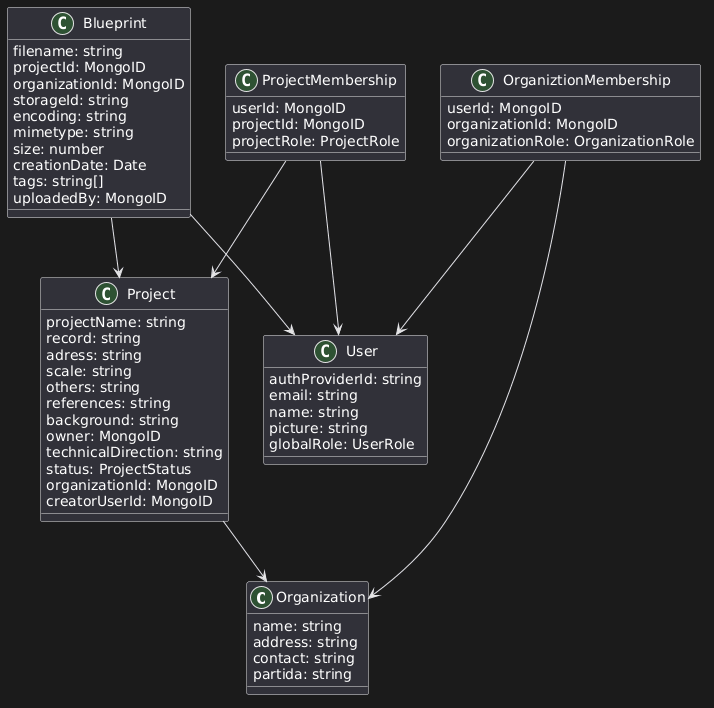

The diagram above was rendered by PlantUML. Its source (embedded in the PNG):
@startuml
class Organization{
  name: string
  address: string
  contact: string
  partida: string
}

class OrganiztionMembership{
  userId: MongoID
  organizationId: MongoID
  organizationRole: OrganizationRole
}

OrganiztionMembership --> Organization 
OrganiztionMembership --> User

class User{
  authProviderId: string
  email: string
  name: string
  picture: string
  globalRole: UserRole
}

class ProjectMembership{
    userId: MongoID
    projectId: MongoID
    projectRole: ProjectRole
}

ProjectMembership --> User
ProjectMembership --> Project

class Project{
    projectName: string
    record: string
    adress: string
    scale: string
    others: string
    references: string
    background: string
    owner: MongoID
    technicalDirection: string
    status: ProjectStatus
    organizationId: MongoID
    creatorUserId: MongoID
}

Project --> Organization

class Blueprint{
  filename: string
  projectId: MongoID
  organizationId: MongoID
  storageId: string
  encoding: string
  mimetype: string
  size: number
  creationDate: Date
  tags: string[]
  uploadedBy: MongoID
}

Blueprint --> User
Blueprint --> Project
@enduml